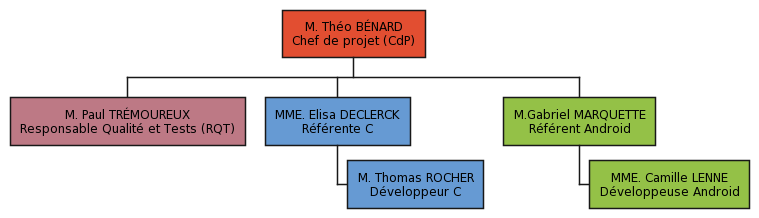

The diagram above was rendered by PlantUML. Its source (embedded in the PNG):
@startwbs

<style>
node {
HorizontalAlignment center
}
</style>

*[#e24e31]:M. Théo BÉNARD
Chef de projet (CdP);
**[#bd7985]:M. Paul TRÉMOUREUX
Responsable Qualité et Tests (RQT);
**[#669ad3]:MME. Elisa DECLERCK
Référente C;
***[#669ad3]:M. Thomas ROCHER
Développeur C;
**[#94c147]:M.Gabriel MARQUETTE
Référent Android;
***[#94c147]:MME. Camille LENNE
Développeuse Android;
@endwbs